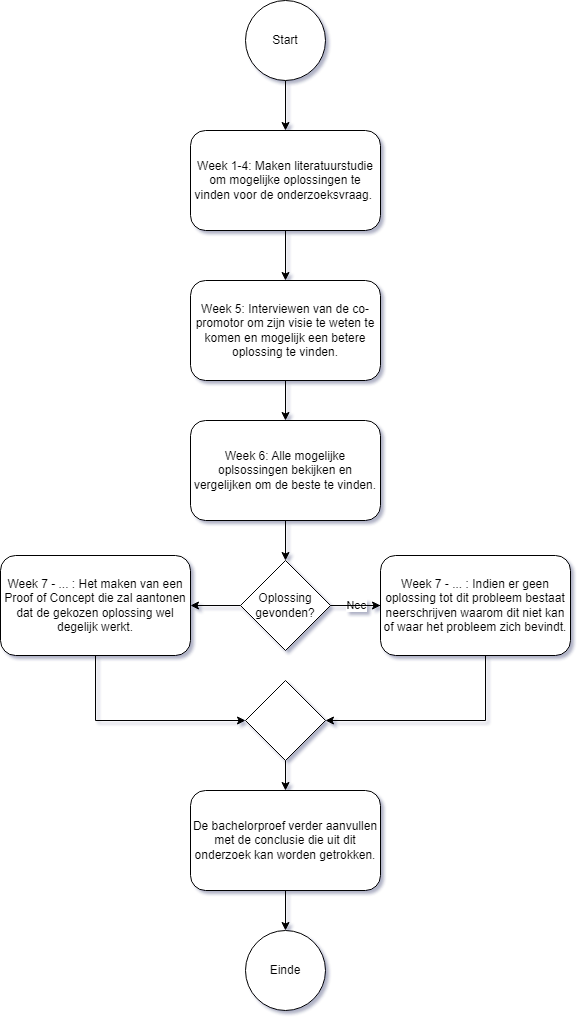

The diagram above was exported from draw.io. Its source (the exported page's mxGraphModel, read from the mxfile embedded in the PNG):
<mxGraphModel dx="2049" dy="1080" grid="1" gridSize="10" guides="1" tooltips="1" connect="1" arrows="1" fold="1" page="1" pageScale="1" pageWidth="827" pageHeight="1169" math="0" shadow="0">
  <root>
    <mxCell id="0" />
    <mxCell id="1" parent="0" />
    <mxCell id="vZ-GNokJz-Q3V7aGGsKl-13" style="edgeStyle=orthogonalEdgeStyle;rounded=0;orthogonalLoop=1;jettySize=auto;html=1;" parent="1" source="vZ-GNokJz-Q3V7aGGsKl-1" target="vZ-GNokJz-Q3V7aGGsKl-2" edge="1">
      <mxGeometry relative="1" as="geometry" />
    </mxCell>
    <mxCell id="vZ-GNokJz-Q3V7aGGsKl-1" value="Start" style="ellipse;whiteSpace=wrap;html=1;aspect=fixed;" parent="1" vertex="1">
      <mxGeometry x="320" y="150" width="80" height="80" as="geometry" />
    </mxCell>
    <mxCell id="vZ-GNokJz-Q3V7aGGsKl-8" style="edgeStyle=orthogonalEdgeStyle;rounded=0;orthogonalLoop=1;jettySize=auto;html=1;" parent="1" source="vZ-GNokJz-Q3V7aGGsKl-2" target="vZ-GNokJz-Q3V7aGGsKl-3" edge="1">
      <mxGeometry relative="1" as="geometry">
        <mxPoint x="360" y="410" as="targetPoint" />
      </mxGeometry>
    </mxCell>
    <mxCell id="vZ-GNokJz-Q3V7aGGsKl-2" value="Week 1-4: Maken literatuurstudie om mogelijke oplossingen te vinden voor de onderzoeksvraag.&amp;nbsp;" style="rounded=1;whiteSpace=wrap;html=1;" parent="1" vertex="1">
      <mxGeometry x="265" y="280" width="190" height="100" as="geometry" />
    </mxCell>
    <mxCell id="vZ-GNokJz-Q3V7aGGsKl-9" style="edgeStyle=orthogonalEdgeStyle;rounded=0;orthogonalLoop=1;jettySize=auto;html=1;entryX=0.5;entryY=0;entryDx=0;entryDy=0;" parent="1" source="vZ-GNokJz-Q3V7aGGsKl-3" target="vZ-GNokJz-Q3V7aGGsKl-4" edge="1">
      <mxGeometry relative="1" as="geometry" />
    </mxCell>
    <mxCell id="vZ-GNokJz-Q3V7aGGsKl-3" value="Week 5: Interviewen van de co-promotor om zijn visie te weten te komen en mogelijk een betere oplossing te vinden." style="rounded=1;whiteSpace=wrap;html=1;" parent="1" vertex="1">
      <mxGeometry x="265" y="430" width="190" height="100" as="geometry" />
    </mxCell>
    <mxCell id="vZ-GNokJz-Q3V7aGGsKl-10" style="edgeStyle=orthogonalEdgeStyle;rounded=0;orthogonalLoop=1;jettySize=auto;html=1;" parent="1" source="vZ-GNokJz-Q3V7aGGsKl-4" target="vZ-GNokJz-Q3V7aGGsKl-6" edge="1">
      <mxGeometry relative="1" as="geometry" />
    </mxCell>
    <mxCell id="vZ-GNokJz-Q3V7aGGsKl-4" value="Week 6: Alle mogelijke oplsossingen bekijken en vergelijken om de beste te vinden." style="rounded=1;whiteSpace=wrap;html=1;" parent="1" vertex="1">
      <mxGeometry x="265" y="570" width="190" height="100" as="geometry" />
    </mxCell>
    <mxCell id="WS3LxAyGnITjMo7IMKem-4" style="edgeStyle=orthogonalEdgeStyle;rounded=0;orthogonalLoop=1;jettySize=auto;html=1;entryX=0;entryY=0.5;entryDx=0;entryDy=0;" edge="1" parent="1" source="vZ-GNokJz-Q3V7aGGsKl-5" target="vZ-GNokJz-Q3V7aGGsKl-14">
      <mxGeometry relative="1" as="geometry">
        <Array as="points">
          <mxPoint x="170" y="870" />
        </Array>
      </mxGeometry>
    </mxCell>
    <mxCell id="vZ-GNokJz-Q3V7aGGsKl-5" value="Week 7 - ... : Het maken van een Proof of Concept die zal aantonen dat de gekozen oplossing wel degelijk werkt." style="rounded=1;whiteSpace=wrap;html=1;" parent="1" vertex="1">
      <mxGeometry x="75" y="705" width="190" height="100" as="geometry" />
    </mxCell>
    <mxCell id="vZ-GNokJz-Q3V7aGGsKl-12" value="Nee" style="edgeStyle=orthogonalEdgeStyle;rounded=0;orthogonalLoop=1;jettySize=auto;html=1;" parent="1" source="vZ-GNokJz-Q3V7aGGsKl-6" target="vZ-GNokJz-Q3V7aGGsKl-7" edge="1">
      <mxGeometry relative="1" as="geometry" />
    </mxCell>
    <mxCell id="WS3LxAyGnITjMo7IMKem-5" style="edgeStyle=orthogonalEdgeStyle;rounded=0;orthogonalLoop=1;jettySize=auto;html=1;" edge="1" parent="1" source="vZ-GNokJz-Q3V7aGGsKl-6" target="vZ-GNokJz-Q3V7aGGsKl-5">
      <mxGeometry relative="1" as="geometry" />
    </mxCell>
    <mxCell id="vZ-GNokJz-Q3V7aGGsKl-6" value="Oplossing gevonden?" style="rhombus;whiteSpace=wrap;html=1;" parent="1" vertex="1">
      <mxGeometry x="315" y="710" width="90" height="90" as="geometry" />
    </mxCell>
    <mxCell id="vZ-GNokJz-Q3V7aGGsKl-18" style="edgeStyle=orthogonalEdgeStyle;rounded=0;orthogonalLoop=1;jettySize=auto;html=1;" parent="1" source="vZ-GNokJz-Q3V7aGGsKl-14" target="vZ-GNokJz-Q3V7aGGsKl-19" edge="1">
      <mxGeometry relative="1" as="geometry">
        <mxPoint x="1240" y="320" as="targetPoint" />
      </mxGeometry>
    </mxCell>
    <mxCell id="vZ-GNokJz-Q3V7aGGsKl-14" value="" style="rhombus;whiteSpace=wrap;html=1;" parent="1" vertex="1">
      <mxGeometry x="320" y="830" width="80" height="80" as="geometry" />
    </mxCell>
    <mxCell id="vZ-GNokJz-Q3V7aGGsKl-21" style="edgeStyle=orthogonalEdgeStyle;rounded=0;orthogonalLoop=1;jettySize=auto;html=1;" parent="1" source="vZ-GNokJz-Q3V7aGGsKl-19" target="vZ-GNokJz-Q3V7aGGsKl-20" edge="1">
      <mxGeometry relative="1" as="geometry" />
    </mxCell>
    <mxCell id="vZ-GNokJz-Q3V7aGGsKl-19" value="De bachelorproef verder aanvullen met de conclusie die uit dit onderzoek kan worden getrokken." style="rounded=1;whiteSpace=wrap;html=1;" parent="1" vertex="1">
      <mxGeometry x="265" y="940" width="190" height="100" as="geometry" />
    </mxCell>
    <mxCell id="vZ-GNokJz-Q3V7aGGsKl-20" value="Einde" style="ellipse;whiteSpace=wrap;html=1;aspect=fixed;" parent="1" vertex="1">
      <mxGeometry x="320" y="1080" width="80" height="80" as="geometry" />
    </mxCell>
    <mxCell id="WS3LxAyGnITjMo7IMKem-3" style="edgeStyle=orthogonalEdgeStyle;rounded=0;orthogonalLoop=1;jettySize=auto;html=1;entryX=1;entryY=0.5;entryDx=0;entryDy=0;" edge="1" parent="1" source="vZ-GNokJz-Q3V7aGGsKl-7" target="vZ-GNokJz-Q3V7aGGsKl-14">
      <mxGeometry relative="1" as="geometry">
        <Array as="points">
          <mxPoint x="560" y="870" />
        </Array>
      </mxGeometry>
    </mxCell>
    <mxCell id="vZ-GNokJz-Q3V7aGGsKl-7" value="Week 7 - ... : Indien er geen oplossing tot dit probleem bestaat neerschrijven waarom dit niet kan of waar het probleem zich bevindt." style="rounded=1;whiteSpace=wrap;html=1;" parent="1" vertex="1">
      <mxGeometry x="455" y="705" width="190" height="100" as="geometry" />
    </mxCell>
    <mxCell id="WS3LxAyGnITjMo7IMKem-2" value="" style="edgeStyle=orthogonalEdgeStyle;rounded=0;orthogonalLoop=1;jettySize=auto;html=1;endArrow=none;" edge="1" parent="1" source="vZ-GNokJz-Q3V7aGGsKl-6" target="vZ-GNokJz-Q3V7aGGsKl-7">
      <mxGeometry relative="1" as="geometry">
        <mxPoint x="405" y="755.0000000000002" as="sourcePoint" />
        <mxPoint x="1015.0000000000005" y="220" as="targetPoint" />
      </mxGeometry>
    </mxCell>
  </root>
</mxGraphModel>